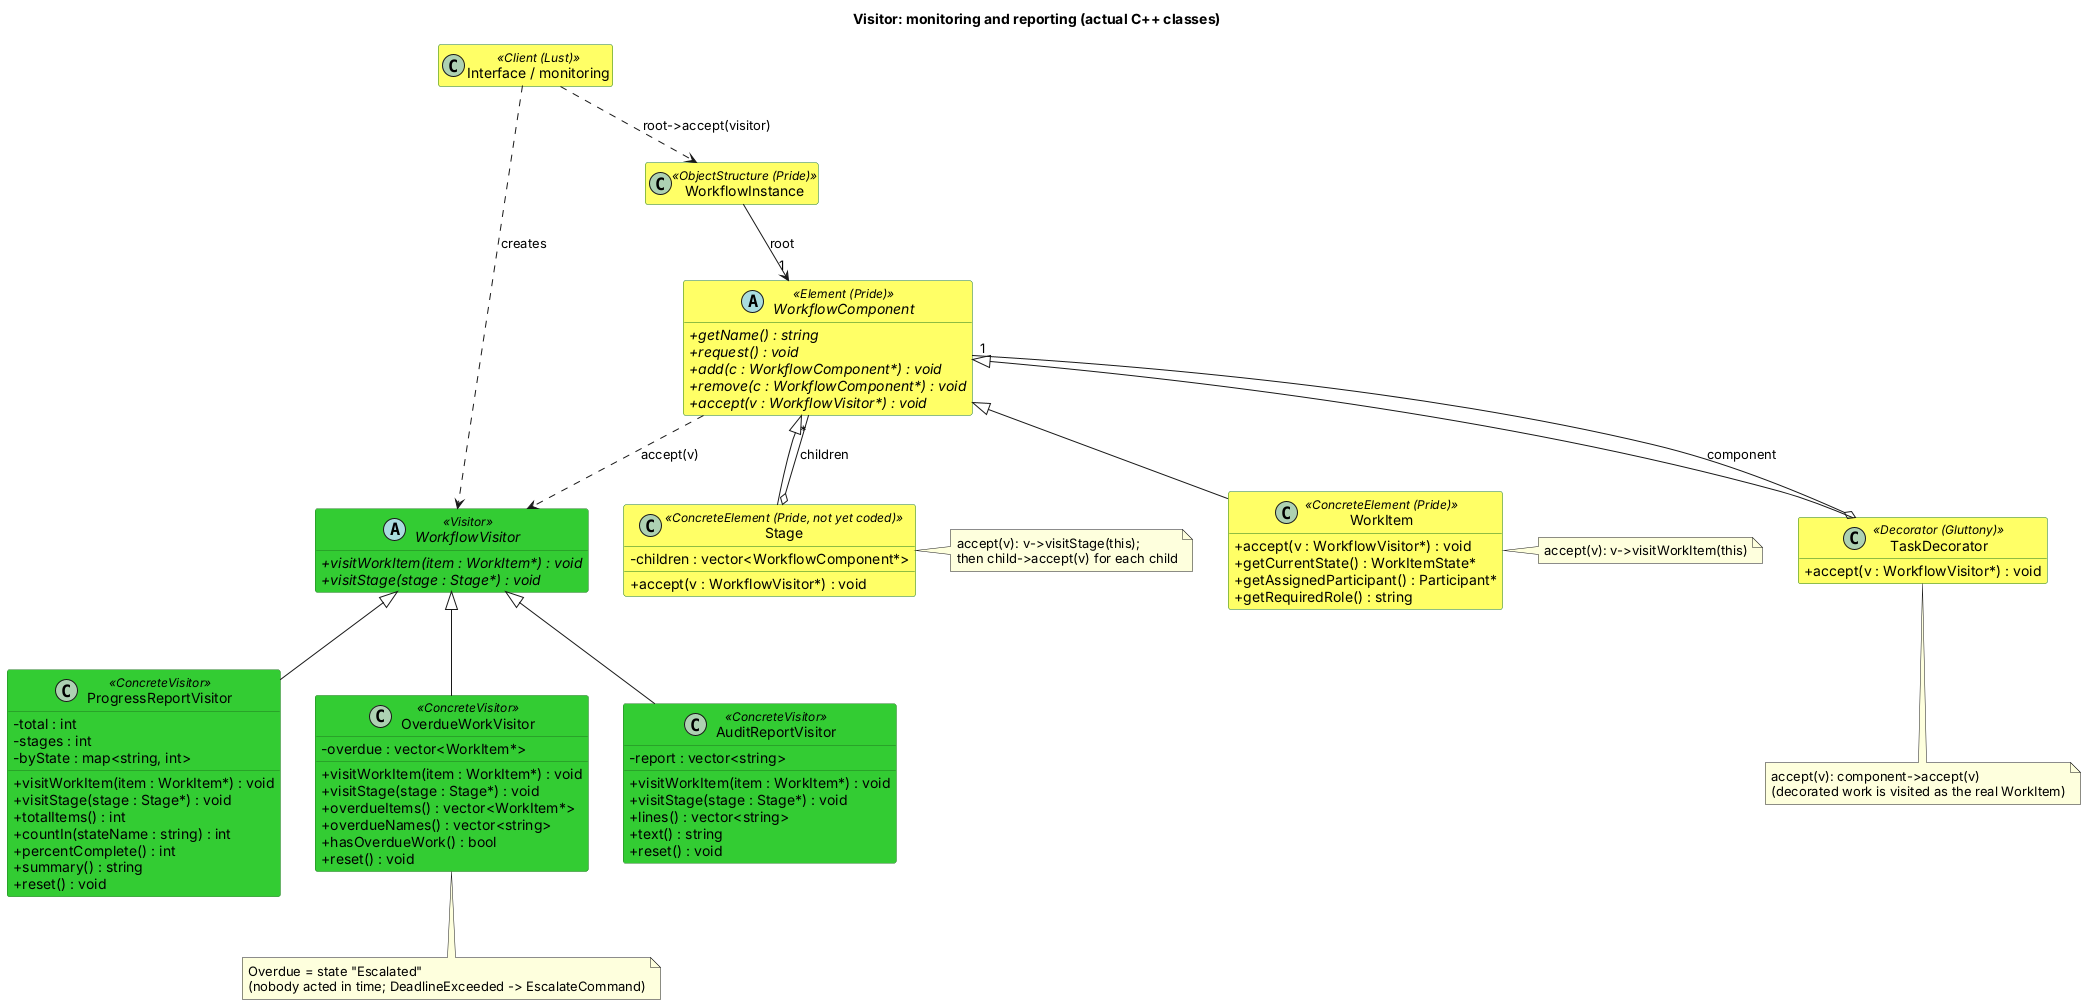

The diagram above was rendered by PlantUML. Its source (embedded in the PNG):
@startuml PatternClassDiagram_Visitor
' Pattern class diagram: Visitor (monitoring and reporting).
' Owner: Envy. Green = Envy's classes in code/visitor. Yellow = teammates' classes (headers on integration-Code).
skinparam defaultFontName Arial
skinparam classAttributeIconSize 0
skinparam class {
  BackgroundColor #33CC33
  BorderColor #1E7A1E
}
hide empty members
title Visitor: monitoring and reporting (actual C++ classes)

abstract class WorkflowVisitor <<Visitor>> {
  +{abstract} visitWorkItem(item : WorkItem*) : void
  +{abstract} visitStage(stage : Stage*) : void
}

class ProgressReportVisitor <<ConcreteVisitor>> {
  -total : int
  -stages : int
  -byState : map<string, int>
  +visitWorkItem(item : WorkItem*) : void
  +visitStage(stage : Stage*) : void
  +totalItems() : int
  +countIn(stateName : string) : int
  +percentComplete() : int
  +summary() : string
  +reset() : void
}

class OverdueWorkVisitor <<ConcreteVisitor>> {
  -overdue : vector<WorkItem*>
  +visitWorkItem(item : WorkItem*) : void
  +visitStage(stage : Stage*) : void
  +overdueItems() : vector<WorkItem*>
  +overdueNames() : vector<string>
  +hasOverdueWork() : bool
  +reset() : void
}

class AuditReportVisitor <<ConcreteVisitor>> {
  -report : vector<string>
  +visitWorkItem(item : WorkItem*) : void
  +visitStage(stage : Stage*) : void
  +lines() : vector<string>
  +text() : string
  +reset() : void
}

abstract class WorkflowComponent <<Element (Pride)>> #FFFF66 {
  +{abstract} getName() : string
  +{abstract} request() : void
  +{abstract} add(c : WorkflowComponent*) : void
  +{abstract} remove(c : WorkflowComponent*) : void
  +{abstract} accept(v : WorkflowVisitor*) : void
}

class WorkItem <<ConcreteElement (Pride)>> #FFFF66 {
  +accept(v : WorkflowVisitor*) : void
  +getCurrentState() : WorkItemState*
  +getAssignedParticipant() : Participant*
  +getRequiredRole() : string
}

class Stage <<ConcreteElement (Pride, not yet coded)>> #FFFF66 {
  -children : vector<WorkflowComponent*>
  +accept(v : WorkflowVisitor*) : void
}

class TaskDecorator <<Decorator (Gluttony)>> #FFFF66 {
  +accept(v : WorkflowVisitor*) : void
}

class WorkflowInstance <<ObjectStructure (Pride)>> #FFFF66 {
}

class "Interface / monitoring" as Client <<Client (Lust)>> #FFFF66 {
}

WorkflowVisitor <|-- ProgressReportVisitor
WorkflowVisitor <|-- OverdueWorkVisitor
WorkflowVisitor <|-- AuditReportVisitor
WorkflowComponent <|-- WorkItem
WorkflowComponent <|-- Stage
WorkflowComponent <|-- TaskDecorator
Stage o-- "*" WorkflowComponent : children
TaskDecorator o-- "1" WorkflowComponent : component
WorkflowInstance --> "1" WorkflowComponent : root
Client ..> WorkflowVisitor : creates
Client ..> WorkflowInstance : root->accept(visitor)
WorkflowComponent ..> WorkflowVisitor : accept(v)

note right of WorkItem
  accept(v): v->visitWorkItem(this)
end note
note right of Stage
  accept(v): v->visitStage(this);
  then child->accept(v) for each child
end note
note bottom of TaskDecorator
  accept(v): component->accept(v)
  (decorated work is visited as the real WorkItem)
end note
note bottom of OverdueWorkVisitor
  Overdue = state "Escalated"
  (nobody acted in time; DeadlineExceeded -> EscalateCommand)
end note
@enduml